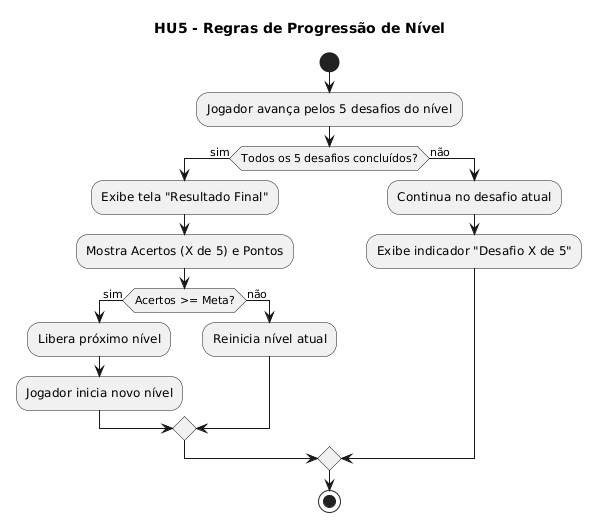

The diagram above was rendered by PlantUML. Its source (embedded in the PNG):
@startuml
title HU5 - Regras de Progressão de Nível

start
:Jogador avança pelos 5 desafios do nível;

if (Todos os 5 desafios concluídos?) then (sim)
  :Exibe tela "Resultado Final";
  :Mostra Acertos (X de 5) e Pontos;
  
  if (Acertos >= Meta?) then (sim)
    :Libera próximo nível;
    :Jogador inicia novo nível;
  else (não)
    :Reinicia nível atual;
  endif
else (não)
  :Continua no desafio atual;
  :Exibe indicador "Desafio X de 5";
endif

stop
@enduml